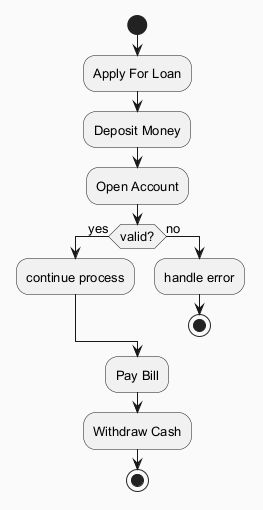

The diagram above was rendered by PlantUML. Its source (embedded in the PNG):
@startuml
skinparam backgroundColor #FAFAFA
skinparam classBackgroundColor #FFF3E0
skinparam classBorderColor #E65100
skinparam defaultFontSize 13
start
:Apply For Loan;
:Deposit Money;
:Open Account;
if (valid?) then (yes)
:continue process;
else (no)
:handle error;
stop
endif
:Pay Bill;
:Withdraw Cash;
stop
@enduml